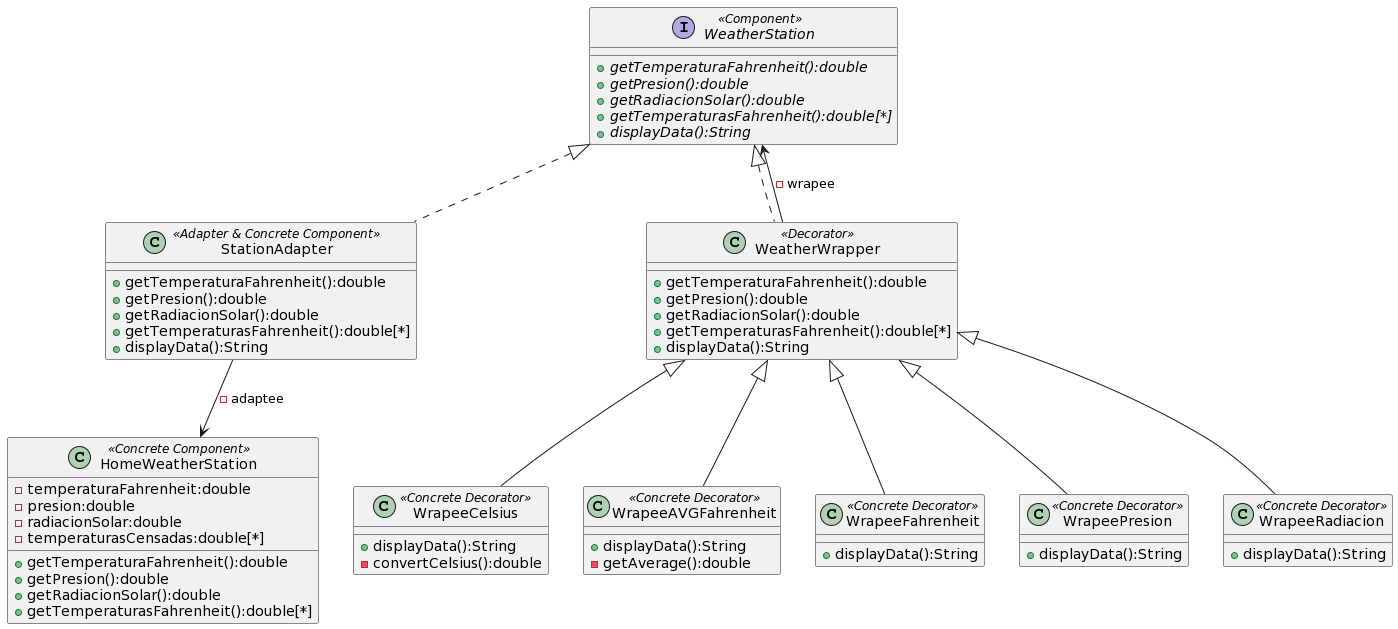

The diagram above was rendered by PlantUML. Its source (embedded in the PNG):
@startuml
WeatherStation <|.. StationAdapter
WeatherStation <|.. WeatherWrapper
StationAdapter-->HomeWeatherStation:-adaptee
WeatherWrapper-->WeatherStation:-wrapee
WeatherWrapper<|--WrapeeCelsius
WeatherWrapper<|--WrapeeAVGFahrenheit
WeatherWrapper<|--WrapeeFahrenheit
WeatherWrapper<|--WrapeePresion
WeatherWrapper<|--WrapeeRadiacion

class HomeWeatherStation<<Concrete Component>>{
 -temperaturaFahrenheit:double
 -presion:double
 -radiacionSolar:double
 -temperaturasCensadas:double[*]
 +getTemperaturaFahrenheit():double
 +getPresion():double
 +getRadiacionSolar():double
 +getTemperaturasFahrenheit():double[*]
}

interface WeatherStation<<Component>>{
 +{abstract}getTemperaturaFahrenheit():double
 +{abstract}getPresion():double
 +{abstract}getRadiacionSolar():double
 +{abstract}getTemperaturasFahrenheit():double[*]
 +{abstract}displayData():String
}


class StationAdapter<<Adapter & Concrete Component>>{
 +getTemperaturaFahrenheit():double
 +getPresion():double
 +getRadiacionSolar():double
 +getTemperaturasFahrenheit():double[*]
 +displayData():String
}
class WeatherWrapper<<Decorator>>{
 +getTemperaturaFahrenheit():double
 +getPresion():double
 +getRadiacionSolar():double
 +getTemperaturasFahrenheit():double[*]
 +displayData():String
}

class WrapeeCelsius<<Concrete Decorator>>{
+displayData():String
-convertCelsius():double
}

class WrapeeAVGFahrenheit<<Concrete Decorator>>{
+displayData():String
-getAverage():double
}

class WrapeeFahrenheit<<Concrete Decorator>>{
 +displayData():String
}

class WrapeePresion<<Concrete Decorator>>{
  +displayData():String
}

class WrapeeRadiacion<<Concrete Decorator>>{
 +displayData():String
}
@enduml